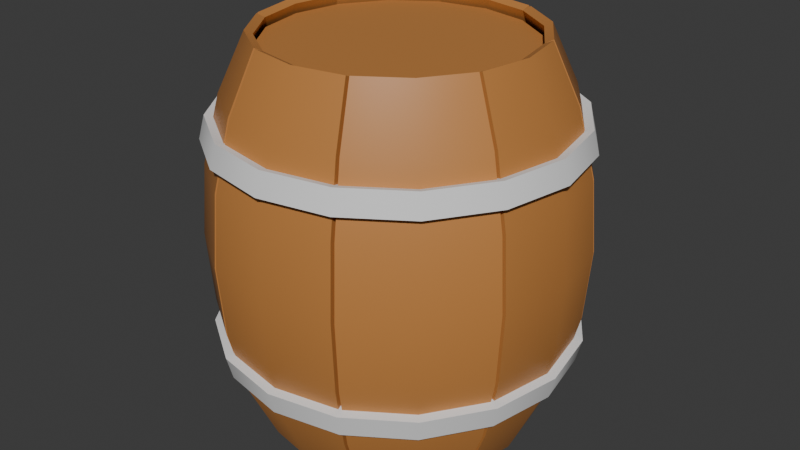 # Source: D2_1_Oak_Lecture.blend  (saved by Blender 4.5.90; exported with 4.5.12 LTS)
import bpy
from mathutils import Matrix  # noqa: F401  (used for matrix-valued properties, if any)

bpy.ops.wm.read_factory_settings(use_empty=True)
scene = bpy.context.scene
scene.name = 'Scene'

# ---- collections
col_collection = bpy.data.collections.new('Collection'); scene.collection.children.link(col_collection)

# ---- materials (node trees are filled in below, after node groups)
mat_material_001 = bpy.data.materials.new('Material.001')

# ---- node groups
ng_smooth_by_angle = bpy.data.node_groups.new('Smooth by Angle', 'GeometryNodeTree')
_s = ng_smooth_by_angle.interface.new_socket(name='Mesh', in_out='OUTPUT', socket_type='NodeSocketGeometry')
_s = ng_smooth_by_angle.interface.new_socket(name='Mesh', in_out='INPUT', socket_type='NodeSocketGeometry')
_s = ng_smooth_by_angle.interface.new_socket(name='Angle', in_out='INPUT', socket_type='NodeSocketFloat')
_s.subtype = 'ANGLE'
_s.default_value = 0.5236
_s.min_value = 0.0
_s.max_value = 3.142
_s.description = 'Maximum face angle for smooth edges'
_s = ng_smooth_by_angle.interface.new_socket(name='Ignore Sharpness', in_out='INPUT', socket_type='NodeSocketBool')
_s.force_non_field = True
ng_smooth_by_angle.description = 'Set the sharpness of mesh edges based on the angle between the neighboring faces'
ng_smooth_by_angle.is_modifier = True
_N = ng_smooth_by_angle.nodes; _L = ng_smooth_by_angle.links
n0 = _N.new('GeometryNodeSetShadeSmooth'); n0.name = 'Set Shade Smooth'; n0.location = (120, -80)
n0.domain = 'EDGE'
n1 = _N.new('GeometryNodeSetShadeSmooth'); n1.name = 'Set Shade Smooth.001'; n1.location = (300, -80)
n2 = _N.new('NodeGroupOutput'); n2.name = 'Group Output'; n2.location = (480, -80)
n3 = _N.new('GeometryNodeInputMeshEdgeAngle'); n3.name = 'Edge Angle'; n3.location = (-440, -240)
n4 = _N.new('NodeGroupInput'); n4.name = 'Group Input'; n4.location = (-80, -80)
n5 = _N.new('GeometryNodeInputEdgeSmooth'); n5.name = 'Is Edge Smooth'; n5.location = (-260, -120)
n6 = _N.new('GeometryNodeInputShadeSmooth'); n6.name = 'Is Shade Smooth'; n6.location = (-440, -397)
n7 = _N.new('FunctionNodeCompare'); n7.name = 'Compare'; n7.location = (-260, -260)
n7.operation = 'LESS_EQUAL'
n7.inputs[6].default_value = (0.0, 0.0, 0.0, 0.0)
n7.inputs[7].default_value = (0.0, 0.0, 0.0, 0.0)
n8 = _N.new('FunctionNodeBooleanMath'); n8.name = 'Boolean Math.001'; n8.location = (-80, -260)
n9 = _N.new('NodeGroupInput'); n9.name = 'Group Input.001'; n9.location = (-440, -329)
n10 = _N.new('NodeGroupInput'); n10.name = 'Group Input.002'; n10.location = (-259, -189)
n11 = _N.new('FunctionNodeBooleanMath'); n11.name = 'Boolean Math'; n11.location = (-80, -149)
n11.operation = 'OR'
n12 = _N.new('FunctionNodeBooleanMath'); n12.name = 'Boolean Math.002'; n12.location = (-260, -380)
n12.operation = 'OR'
n13 = _N.new('NodeGroupInput'); n13.name = 'Group Input.003'; n13.location = (-440, -460)
_L.new(n3.outputs[0], n7.inputs[0])
_L.new(n1.outputs[0], n2.inputs[0])
_L.new(n9.outputs[1], n7.inputs[1])
_L.new(n7.outputs[0], n8.inputs[0])
_L.new(n4.outputs[0], n0.inputs[0])
_L.new(n0.outputs[0], n1.inputs[0])
_L.new(n8.outputs[0], n0.inputs[2])
_L.new(n10.outputs[2], n11.inputs[1])
_L.new(n5.outputs[0], n11.inputs[0])
_L.new(n11.outputs[0], n0.inputs[1])
_L.new(n13.outputs[2], n12.inputs[1])
_L.new(n6.outputs[0], n12.inputs[0])
_L.new(n12.outputs[0], n8.inputs[1])
n2.is_active_output = True

# ---- material node trees
mat_material_001.use_nodes = True; mat_material_001.node_tree.nodes.clear()
_N = mat_material_001.node_tree.nodes; _L = mat_material_001.node_tree.links
n0 = _N.new('ShaderNodeBsdfPrincipled'); n0.name = 'Principled BSDF'; n0.location = (-200, 100)
n0.inputs[0].default_value = (0.5364, 0.2214, 0.05697, 1.0)
n1 = _N.new('ShaderNodeOutputMaterial'); n1.name = 'Material Output'; n1.location = (200, 100)
_L.new(n0.outputs[0], n1.inputs[0])
n1.is_active_output = True

# ---- world
world_world = bpy.data.worlds.new('World'); scene.world = world_world
world_world.use_nodes = True; world_world.node_tree.nodes.clear()
_N = world_world.node_tree.nodes; _L = world_world.node_tree.links
n0 = _N.new('ShaderNodeOutputWorld'); n0.name = 'World Output'; n0.location = (200, 100)
n1 = _N.new('ShaderNodeBackground'); n1.name = 'Background'; n1.location = (-200, 100)
n1.inputs[0].default_value = (0.05088, 0.05088, 0.05088, 1.0)
_L.new(n1.outputs[0], n0.inputs[0])
n0.is_active_output = True
world_world.color = (0.05088, 0.05088, 0.05088)
world_world.sun_shadow_jitter_overblur = 0.0

# ---- meshes
me_cylinder = bpy.data.meshes.new('Cylinder')
me_cylinder.from_pydata([(0.0, 0.3, -0.45), (0.1148, 0.2772, -0.45), (0.2121, 0.2121, -0.45), (0.2772, 0.1148, -0.45), (0.3, 0.0, -0.45), (0.3, 0.0, 0.45), (0.2772, -0.1148, -0.45), (0.2772, -0.1148, 0.45), (0.2121, -0.2121, -0.45), (0.2121, -0.2121, 0.45), (0.0, -0.3, 0.4083), (-0.1148, -0.2772, -0.45), (-0.2121, -0.2121, -0.45), (-0.2121, -0.2121, 0.4083), (-0.2772, -0.1148, -0.45), (-0.3, 0.0, -0.45), (-0.3, 0.0, 0.4083), (-0.2121, 0.2121, -0.4083), (0.0, 0.3, 0.45), (-9.313e-10, 0.3612, 0.3182), (-1.863e-09, 0.3997, 0.1647), (-1.863e-09, 0.4129, 0.0), (-1.863e-09, 0.3997, -0.1647), (-9.313e-10, 0.3612, -0.3182), (0.1148, 0.2772, 0.45), (0.1382, 0.3337, -0.3182), (0.153, 0.3693, -0.1647), (0.158, 0.3814, 0.0), (0.153, 0.3693, 0.1647), (0.1382, 0.3337, 0.3182), (0.2121, 0.2121, 0.4083), (0.2554, 0.2554, -0.3182), (0.2827, 0.2827, -0.1647), (0.2919, 0.2919, 0.0), (0.2827, 0.2827, 0.1647), (0.2554, 0.2554, 0.3182), (0.2772, 0.1148, 0.45), (0.3337, 0.1382, -0.3182), (0.3693, 0.153, -0.1647), (0.3814, 0.158, 0.0), (0.3693, 0.153, 0.1647), (0.3337, 0.1382, 0.3182), (0.3612, 0.0, -0.3182), (0.3997, 0.0, -0.1647), (0.4129, 0.0, 0.0), (0.3997, 0.0, 0.1647), (0.3612, 0.0, 0.3182), (0.3337, -0.1382, -0.3182), (0.3693, -0.153, -0.1647), (0.3814, -0.158, 0.0), (0.3693, -0.153, 0.1647), (0.3337, -0.1382, 0.3182), (0.2554, -0.2554, -0.3182), (0.2827, -0.2827, -0.1647), (0.2919, -0.2919, 0.0), (0.2827, -0.2827, 0.1647), (0.2554, -0.2554, 0.3182), (0.1148, -0.2772, -0.45), (0.1148, -0.2772, 0.45), (0.1382, -0.3337, -0.3182), (0.153, -0.3693, -0.1647), (0.158, -0.3814, 0.0), (0.153, -0.3693, 0.1647), (0.1382, -0.3337, 0.3182), (0.0, -0.3, -0.45), (-9.313e-10, -0.3612, -0.3182), (-1.863e-09, -0.3997, -0.1647), (-1.863e-09, -0.4129, 0.0), (-1.863e-09, -0.3997, 0.1647), (-9.313e-10, -0.3612, 0.3182), (-0.1148, -0.2772, 0.45), (-0.1382, -0.3337, -0.3182), (-0.153, -0.3693, -0.1647), (-0.158, -0.3814, 0.0), (-0.153, -0.3693, 0.1647), (-0.1382, -0.3337, 0.3182), (-0.2554, -0.2554, -0.3182), (-0.2827, -0.2827, -0.1647), (-0.2919, -0.2919, 0.0), (-0.2827, -0.2827, 0.1647), (-0.2554, -0.2554, 0.3182), (-0.2772, -0.1148, 0.45), (-0.3337, -0.1382, -0.3182), (-0.3693, -0.153, -0.1647), (-0.3814, -0.158, 0.0), (-0.3693, -0.153, 0.1647), (-0.3337, -0.1382, 0.3182), (-0.3612, 0.0, -0.3182), (-0.3997, 0.0, -0.1647), (-0.4129, 0.0, 0.0), (-0.3997, 0.0, 0.1647), (-0.3612, 0.0, 0.3182), (-0.2772, 0.1148, -0.45), (-0.2772, 0.1148, 0.45), (-0.3337, 0.1382, -0.3182), (-0.3693, 0.153, -0.1647), (-0.3814, 0.158, 0.0), (-0.3693, 0.153, 0.1647), (-0.3337, 0.1382, 0.3182), (-0.2121, 0.2121, 0.4083), (-0.2554, 0.2554, -0.3182), (-0.2827, 0.2827, -0.1647), (-0.2919, 0.2919, 0.0), (-0.2827, 0.2827, 0.1647), (-0.2554, 0.2554, 0.3182), (-0.1148, 0.2772, -0.45), (-0.1148, 0.2772, 0.45), (-0.1382, 0.3337, -0.3182), (-0.153, 0.3693, -0.1647), (-0.158, 0.3814, 0.0), (-0.153, 0.3693, 0.1647), (-0.1382, 0.3337, 0.3182), (0.0, 0.3, -0.4083), (0.1148, 0.2772, -0.4083), (0.1148, 0.2772, -0.45), (0.2121, 0.2121, -0.4083), (0.2772, 0.1148, -0.4083), (0.2772, 0.1148, -0.45), (0.3, 0.0, -0.4083), (0.2772, -0.1148, -0.4083), (0.2772, -0.1148, -0.45), (0.2772, -0.1148, 0.4083), (0.2772, -0.1148, 0.45), (0.3, 0.0, 0.4083), (0.1382, 0.3337, -0.3182), (0.2121, -0.2121, -0.4083), (0.2121, -0.2121, 0.4083), (0.3337, -0.1382, 0.3182), (-0.1148, -0.2772, -0.4083), (-0.1148, -0.2772, -0.45), (-0.2121, -0.2121, -0.4083), (-0.2772, -0.1148, -0.4083), (-0.2772, -0.1148, -0.45), (-0.1148, 0.2772, -0.4083), (-0.1148, 0.2772, -0.45), (-0.3, 0.0, -0.4083), (-0.2772, 0.1148, 0.4083), (-0.2772, 0.1148, 0.45), (-0.3, 0.0, 0.45), (-0.2772, -0.1148, 0.4083), (-0.2772, -0.1148, 0.45), (-0.2121, -0.2121, 0.45), (0.0, -0.3, -0.4083), (0.1148, -0.2772, -0.4083), (0.1148, -0.2772, -0.45), (-0.1382, -0.3337, -0.3182), (-0.3337, -0.1382, -0.3182), (-0.2121, 0.2121, -0.45), (-0.2772, 0.1148, -0.4083), (-0.2772, 0.1148, -0.45), (-0.1148, -0.2772, 0.4083), (-0.1148, -0.2772, 0.45), (0.0, -0.3, 0.45), (0.1148, -0.2772, 0.4083), (0.1148, -0.2772, 0.45), (0.2772, 0.1148, 0.4083), (0.2772, 0.1148, 0.45), (0.3337, -0.1382, -0.3182), (0.3337, 0.1382, -0.3182), (-0.1382, 0.3337, 0.3182), (-0.1148, 0.2772, 0.45), (-0.1148, 0.2772, 0.4083), (0.0, 0.3, 0.4083), (-0.153, 0.3693, 0.1647), (-0.158, 0.3814, 0.0), (-0.153, 0.3693, -0.1647), (-0.1382, 0.3337, -0.3182), (-0.2121, 0.2121, 0.45), (-0.3337, 0.1382, 0.3182), (-0.3693, 0.153, 0.1647), (-0.3814, 0.158, 0.0), (-0.3693, 0.153, -0.1647), (-0.3337, 0.1382, -0.3182), (-0.3337, -0.1382, 0.3182), (-0.3693, -0.153, 0.1647), (-0.3814, -0.158, 0.0), (-0.3693, -0.153, -0.1647), (-0.1382, -0.3337, 0.3182), (-0.153, -0.3693, 0.1647), (-0.158, -0.3814, 0.0), (-0.153, -0.3693, -0.1647), (0.1382, -0.3337, 0.3182), (0.153, -0.3693, 0.1647), (0.158, -0.3814, 0.0), (0.153, -0.3693, -0.1647), (0.1382, -0.3337, -0.3182), (0.3693, -0.153, 0.1647), (0.3814, -0.158, 0.0), (0.3693, -0.153, -0.1647), (0.3337, 0.1382, 0.3182), (0.3693, 0.153, 0.1647), (0.3814, 0.158, 0.0), (0.3693, 0.153, -0.1647), (0.2121, 0.2121, 0.45), (0.1382, 0.3337, 0.3182), (0.1148, 0.2772, 0.45), (0.1148, 0.2772, 0.4083), (0.153, 0.3693, 0.1647), (0.158, 0.3814, 0.0), (0.153, 0.3693, -0.1647)], [], [(196, 162, 161, 99, 136, 16, 139, 13, 150, 10, 153, 126, 121, 123, 155, 30), (112, 113, 115, 116, 118, 119, 125, 143, 142, 128, 130, 131, 135, 148, 17, 133), (160, 18, 19, 159), (159, 19, 20, 163), (163, 20, 21, 164), (164, 21, 22, 165), (165, 22, 23, 166), (166, 23, 0, 134), (167, 106, 111, 104), (104, 111, 110, 103), (103, 110, 109, 102), (102, 109, 108, 101), (101, 108, 107, 100), (100, 107, 105, 147), (137, 167, 104, 168), (168, 104, 103, 169), (169, 103, 102, 170), (170, 102, 101, 171), (171, 101, 100, 172), (172, 100, 147, 149), (138, 93, 98, 91), (91, 98, 97, 90), (90, 97, 96, 89), (89, 96, 95, 88), (88, 95, 94, 87), (87, 94, 92, 15), (140, 138, 91, 173), (173, 91, 90, 174), (174, 90, 89, 175), (175, 89, 88, 176), (176, 88, 87, 146), (146, 87, 15, 132), (141, 81, 86, 80), (80, 86, 85, 79), (79, 85, 84, 78), (78, 84, 83, 77), (77, 83, 82, 76), (76, 82, 14, 12), (151, 141, 80, 177), (177, 80, 79, 178), (178, 79, 78, 179), (179, 78, 77, 180), (180, 77, 76, 145), (145, 76, 12, 129), (152, 70, 75, 69), (69, 75, 74, 68), (68, 74, 73, 67), (67, 73, 72, 66), (66, 72, 71, 65), (65, 71, 11, 64), (154, 152, 69, 181), (181, 69, 68, 182), (182, 68, 67, 183), (183, 67, 66, 184), (184, 66, 65, 185), (185, 65, 64, 144), (9, 58, 63, 56), (56, 63, 62, 55), (55, 62, 61, 54), (54, 61, 60, 53), (53, 60, 59, 52), (52, 59, 57, 8), (122, 9, 56, 127), (127, 56, 55, 186), (186, 55, 54, 187), (187, 54, 53, 188), (188, 53, 52, 157), (157, 52, 8, 120), (5, 7, 51, 46), (46, 51, 50, 45), (45, 50, 49, 44), (44, 49, 48, 43), (43, 48, 47, 42), (42, 47, 6, 4), (156, 5, 46, 189), (189, 46, 45, 190), (190, 45, 44, 191), (191, 44, 43, 192), (192, 43, 42, 158), (158, 42, 4, 117), (193, 36, 41, 35), (35, 41, 40, 34), (34, 40, 39, 33), (33, 39, 38, 32), (32, 38, 37, 31), (31, 37, 3, 2), (195, 193, 35, 194), (194, 35, 34, 197), (197, 34, 33, 198), (198, 33, 32, 199), (199, 32, 31, 124), (124, 31, 2, 114), (18, 24, 29, 19), (19, 29, 28, 20), (20, 28, 27, 21), (21, 27, 26, 22), (22, 26, 25, 23), (23, 25, 1, 0)])
me_cylinder.polygons.foreach_set('use_smooth', [True] * 98)
_uv = me_cylinder.uv_layers.new(name='UVMap')
_uv.uv.foreach_set('vector', [0.3418, 0.4717, 0.25, 0.49, 0.1582, 0.4717, 0.08029, 0.4197, 0.02827, 0.3418, 0.01, 0.25, 0.02827, 0.1582, 0.08029, 0.08029, 0.1582, 0.02827, 0.25, 0.01, 0.3418, 0.02827, 0.4197, 0.08029, 0.4717, 0.1582, 0.49, 0.25, 0.4717, 0.3418, 0.4197, 0.4197, 0.75, 0.49, 0.8418, 0.4717, 0.9197, 0.4197, 0.9717, 0.3418, 0.99, 0.25, 0.9717, 0.1582, 0.9197, 0.08029, 0.8418, 0.02827, 0.75, 0.01, 0.6582, 0.02827, 0.5803, 0.08029, 0.5283, 0.1582, 0.51, 0.25, 0.5283, 0.3418, 0.5803, 0.4197, 0.6582, 0.4717, 0.0625, 1.0, 0.0, 1.0, 0.001117, 0.9312, 0.0625, 0.9312, 0.0625, 0.9312, 0.001117, 0.9312, 0.003733, 0.859, 0.0625, 0.859, 0.0625, 0.859, 0.003733, 0.859, 0.008713, 0.75, 0.0625, 0.75, 0.0625, 0.75, 0.008713, 0.75, 0.003733, 0.641, 0.0625, 0.641, 0.0625, 0.641, 0.003733, 0.641, 0.001117, 0.5688, 0.0625, 0.5688, 0.0625, 0.5688, 0.001117, 0.5688, 0.0, 0.5, 0.0625, 0.5, 0.125, 1.0, 0.0625, 1.0, 0.0625, 0.9312, 0.125, 0.9312, 0.125, 0.9312, 0.0625, 0.9312, 0.0625, 0.859, 0.125, 0.859, 0.125, 0.859, 0.0625, 0.859, 0.0625, 0.75, 0.125, 0.75, 0.125, 0.75, 0.0625, 0.75, 0.0625, 0.641, 0.125, 0.641, 0.125, 0.641, 0.0625, 0.641, 0.0625, 0.5688, 0.125, 0.5688, 0.125, 0.5688, 0.0625, 0.5688, 0.0625, 0.5, 0.125, 0.5, 0.1875, 1.0, 0.125, 1.0, 0.125, 0.9312, 0.1875, 0.9312, 0.1875, 0.9312, 0.125, 0.9312, 0.125, 0.859, 0.1875, 0.859, 0.1875, 0.859, 0.125, 0.859, 0.125, 0.75, 0.1875, 0.75, 0.1875, 0.75, 0.125, 0.75, 0.125, 0.641, 0.1875, 0.641, 0.1875, 0.641, 0.125, 0.641, 0.125, 0.5688, 0.1875, 0.5688, 0.1875, 0.5688, 0.125, 0.5688, 0.125, 0.5, 0.1875, 0.5, 0.25, 1.0, 0.1875, 1.0, 0.1875, 0.9312, 0.25, 0.9312, 0.25, 0.9312, 0.1875, 0.9312, 0.1875, 0.859, 0.25, 0.859, 0.25, 0.859, 0.1875, 0.859, 0.1875, 0.75, 0.25, 0.75, 0.25, 0.75, 0.1875, 0.75, 0.1875, 0.641, 0.25, 0.641, 0.25, 0.641, 0.1875, 0.641, 0.1875, 0.5688, 0.25, 0.5688, 0.25, 0.5688, 0.1875, 0.5688, 0.1875, 0.5, 0.25, 0.5, 0.3125, 1.0, 0.25, 1.0, 0.25, 0.9312, 0.3125, 0.9312, 0.3125, 0.9312, 0.25, 0.9312, 0.25, 0.859, 0.3125, 0.859, 0.3125, 0.859, 0.25, 0.859, 0.25, 0.75, 0.3125, 0.75, 0.3125, 0.75, 0.25, 0.75, 0.25, 0.641, 0.3125, 0.641, 0.3125, 0.641, 0.25, 0.641, 0.25, 0.5688, 0.3125, 0.5688, 0.3125, 0.5688, 0.25, 0.5688, 0.25, 0.5, 0.3125, 0.5, 0.375, 1.0, 0.3125, 1.0, 0.3125, 0.9312, 0.375, 0.9312, 0.375, 0.9312, 0.3125, 0.9312, 0.3125, 0.859, 0.375, 0.859, 0.375, 0.859, 0.3125, 0.859, 0.3125, 0.75, 0.375, 0.75, 0.375, 0.75, 0.3125, 0.75, 0.3125, 0.641, 0.375, 0.641, 0.375, 0.641, 0.3125, 0.641, 0.3125, 0.5688, 0.375, 0.5688, 0.375, 0.5688, 0.3125, 0.5688, 0.3125, 0.5, 0.375, 0.5, 0.4375, 1.0, 0.375, 1.0, 0.375, 0.9312, 0.4375, 0.9312, 0.4375, 0.9312, 0.375, 0.9312, 0.375, 0.859, 0.4375, 0.859, 0.4375, 0.859, 0.375, 0.859, 0.375, 0.75, 0.4375, 0.75, 0.4375, 0.75, 0.375, 0.75, 0.375, 0.641, 0.4375, 0.641, 0.4375, 0.641, 0.375, 0.641, 0.375, 0.5688, 0.4375, 0.5688, 0.4375, 0.5688, 0.375, 0.5688, 0.375, 0.5, 0.4375, 0.5, 0.5, 1.0, 0.4375, 1.0, 0.4375, 0.9312, 0.5, 0.9312, 0.5, 0.9312, 0.4375, 0.9312, 0.4375, 0.859, 0.5, 0.859, 0.5, 0.859, 0.4375, 0.859, 0.4375, 0.75, 0.5, 0.75, 0.5, 0.75, 0.4375, 0.75, 0.4375, 0.641, 0.5, 0.641, 0.5, 0.641, 0.4375, 0.641, 0.4375, 0.5688, 0.5, 0.5688, 0.5, 0.5688, 0.4375, 0.5688, 0.4375, 0.5, 0.5, 0.5, 0.5625, 1.0, 0.5, 1.0, 0.5, 0.9312, 0.5625, 0.9312, 0.5625, 0.9312, 0.5, 0.9312, 0.5, 0.859, 0.5625, 0.859, 0.5625, 0.859, 0.5, 0.859, 0.5, 0.75, 0.5625, 0.75, 0.5625, 0.75, 0.5, 0.75, 0.5, 0.641, 0.5625, 0.641, 0.5625, 0.641, 0.5, 0.641, 0.5, 0.5688, 0.5625, 0.5688, 0.5625, 0.5688, 0.5, 0.5688, 0.5, 0.5, 0.5625, 0.5, 0.625, 1.0, 0.5625, 1.0, 0.5625, 0.9312, 0.625, 0.9312, 0.625, 0.9312, 0.5625, 0.9312, 0.5625, 0.859, 0.625, 0.859, 0.625, 0.859, 0.5625, 0.859, 0.5625, 0.75, 0.625, 0.75, 0.625, 0.75, 0.5625, 0.75, 0.5625, 0.641, 0.625, 0.641, 0.625, 0.641, 0.5625, 0.641, 0.5625, 0.5688, 0.625, 0.5688, 0.625, 0.5688, 0.5625, 0.5688, 0.5625, 0.5, 0.625, 0.5, 0.6875, 1.0, 0.625, 1.0, 0.625, 0.9312, 0.6875, 0.9312, 0.6875, 0.9312, 0.625, 0.9312, 0.625, 0.859, 0.6875, 0.859, 0.6875, 0.859, 0.625, 0.859, 0.625, 0.75, 0.6875, 0.75, 0.6875, 0.75, 0.625, 0.75, 0.625, 0.641, 0.6875, 0.641, 0.6875, 0.641, 0.625, 0.641, 0.625, 0.5688, 0.6875, 0.5688, 0.6875, 0.5688, 0.625, 0.5688, 0.625, 0.5, 0.6875, 0.5, 0.75, 1.0, 0.6875, 1.0, 0.6875, 0.9312, 0.75, 0.9312, 0.75, 0.9312, 0.6875, 0.9312, 0.6875, 0.859, 0.75, 0.859, 0.75, 0.859, 0.6875, 0.859, 0.6875, 0.75, 0.75, 0.75, 0.75, 0.75, 0.6875, 0.75, 0.6875, 0.641, 0.75, 0.641, 0.75, 0.641, 0.6875, 0.641, 0.6875, 0.5688, 0.75, 0.5688, 0.75, 0.5688, 0.6875, 0.5688, 0.6875, 0.5, 0.75, 0.5, 0.8125, 1.0, 0.75, 1.0, 0.75, 0.9312, 0.8125, 0.9312, 0.8125, 0.9312, 0.75, 0.9312, 0.75, 0.859, 0.8125, 0.859, 0.8125, 0.859, 0.75, 0.859, 0.75, 0.75, 0.8125, 0.75, 0.8125, 0.75, 0.75, 0.75, 0.75, 0.641, 0.8125, 0.641, 0.8125, 0.641, 0.75, 0.641, 0.75, 0.5688, 0.8125, 0.5688, 0.8125, 0.5688, 0.75, 0.5688, 0.75, 0.5, 0.8125, 0.5, 0.875, 1.0, 0.8125, 1.0, 0.8125, 0.9312, 0.875, 0.9312, 0.875, 0.9312, 0.8125, 0.9312, 0.8125, 0.859, 0.875, 0.859, 0.875, 0.859, 0.8125, 0.859, 0.8125, 0.75, 0.875, 0.75, 0.875, 0.75, 0.8125, 0.75, 0.8125, 0.641, 0.875, 0.641, 0.875, 0.641, 0.8125, 0.641, 0.8125, 0.5688, 0.875, 0.5688, 0.875, 0.5688, 0.8125, 0.5688, 0.8125, 0.5, 0.875, 0.5, 0.9375, 1.0, 0.875, 1.0, 0.875, 0.9312, 0.9375, 0.9312, 0.9375, 0.9312, 0.875, 0.9312, 0.875, 0.859, 0.9375, 0.859, 0.9375, 0.859, 0.875, 0.859, 0.875, 0.75, 0.9375, 0.75, 0.9375, 0.75, 0.875, 0.75, 0.875, 0.641, 0.9375, 0.641, 0.9375, 0.641, 0.875, 0.641, 0.875, 0.5688, 0.9375, 0.5688, 0.9375, 0.5688, 0.875, 0.5688, 0.875, 0.5, 0.9375, 0.5, 1.0, 1.0, 0.9375, 1.0, 0.9375, 0.9312, 0.9989, 0.9312, 0.9989, 0.9312, 0.9375, 0.9312, 0.9375, 0.859, 0.9963, 0.859, 0.9963, 0.859, 0.9375, 0.859, 0.9375, 0.75, 0.9913, 0.75, 0.9913, 0.75, 0.9375, 0.75, 0.9375, 0.641, 0.9963, 0.641, 0.9963, 0.641, 0.9375, 0.641, 0.9375, 0.5688, 0.9989, 0.5688, 0.9989, 0.5688, 0.9375, 0.5688, 0.9375, 0.5, 1.0, 0.5])
me_cylinder.materials.append(mat_material_001)
me_cylinder.update()
me_cylinder_001 = bpy.data.meshes.new('Cylinder.001')
me_cylinder_001.from_pydata([(-1.234e-09, 0.3738, 0.2682), (-1.559e-09, 0.3872, 0.2147), (-1.559e-09, 0.3872, -0.2147), (-1.234e-09, 0.3738, -0.2682), (0.2643, 0.2643, -0.2682), (0.2738, 0.2738, -0.2147), (0.2738, 0.2738, 0.2147), (0.2643, 0.2643, 0.2682), (0.3453, 0.143, -0.2682), (0.3577, 0.1482, -0.2147), (0.3453, 0.143, 0.2682), (0.3738, 0.0, -0.2682), (0.3872, 0.0, -0.2147), (0.3872, 0.0, 0.2147), (0.3738, 0.0, 0.2682), (0.3577, -0.1482, 0.2147), (0.3453, -0.143, 0.2682), (0.2643, -0.2643, -0.2682), (0.2738, -0.2738, -0.2147), (0.2738, -0.2738, 0.2147), (0.2643, -0.2643, 0.2682), (0.1482, -0.3577, -0.2147), (-1.234e-09, -0.3738, -0.2682), (-1.559e-09, -0.3872, -0.2147), (-1.559e-09, -0.3872, 0.2147), (-1.234e-09, -0.3738, 0.2682), (-0.1482, -0.3577, -0.2147), (-0.1482, -0.3577, 0.2147), (-0.2643, -0.2643, -0.2682), (-0.2738, -0.2738, -0.2147), (-0.2738, -0.2738, 0.2147), (-0.2643, -0.2643, 0.2682), (-0.3577, -0.1482, -0.2147), (-0.3453, -0.143, 0.2682), (-0.3738, 0.0, -0.2682), (-0.3872, 0.0, -0.2147), (-0.3872, 0.0, 0.2147), (-0.3738, 0.0, 0.2682), (-0.3453, 0.143, -0.2682), (-0.3453, 0.143, 0.2682), (-0.2643, 0.2643, -0.2682), (-0.2738, 0.2738, -0.2147), (-0.2738, 0.2738, 0.2147), (-0.2643, 0.2643, 0.2682), (-0.143, 0.3453, -0.2682), (0.143, 0.3453, -0.2682), (-0.143, -0.3453, -0.2682), (-0.3453, -0.143, -0.2682), (0.3453, -0.143, -0.2682), (-0.143, 0.3453, 0.2682), (-0.1482, 0.3577, 0.2147), (-0.1482, 0.3577, -0.2147), (-0.3577, 0.1482, 0.2147), (-0.3577, 0.1482, -0.2147), (-0.3577, -0.1482, 0.2147), (-0.143, -0.3453, 0.2682), (0.143, -0.3453, 0.2682), (0.1482, -0.3577, 0.2147), (0.143, -0.3453, -0.2682), (0.3577, -0.1482, -0.2147), (0.3577, 0.1482, 0.2147), (0.143, 0.3453, 0.2682), (0.1482, 0.3577, 0.2147), (0.1482, 0.3577, -0.2147)], [], [(49, 0, 1, 50), (51, 2, 3, 44), (43, 49, 50, 42), (41, 51, 44, 40), (39, 43, 42, 52), (53, 41, 40, 38), (37, 39, 52, 36), (35, 53, 38, 34), (33, 37, 36, 54), (32, 35, 34, 47), (31, 33, 54, 30), (29, 32, 47, 28), (55, 31, 30, 27), (26, 29, 28, 46), (25, 55, 27, 24), (23, 26, 46, 22), (56, 25, 24, 57), (21, 23, 22, 58), (20, 56, 57, 19), (18, 21, 58, 17), (16, 20, 19, 15), (59, 18, 17, 48), (14, 16, 15, 13), (12, 59, 48, 11), (10, 14, 13, 60), (9, 12, 11, 8), (7, 10, 60, 6), (5, 9, 8, 4), (61, 7, 6, 62), (63, 5, 4, 45), (0, 61, 62, 1), (2, 63, 45, 3)])
me_cylinder_001.polygons.foreach_set('use_smooth', [True] * 32)
_uv = me_cylinder_001.uv_layers.new(name='UVMap')
_uv.uv.foreach_set('vector', [0.0625, 0.9312, 0.001117, 0.9312, 0.003733, 0.859, 0.0625, 0.859, 0.0625, 0.641, 0.003733, 0.641, 0.001117, 0.5688, 0.0625, 0.5688, 0.125, 0.9312, 0.0625, 0.9312, 0.0625, 0.859, 0.125, 0.859, 0.125, 0.641, 0.0625, 0.641, 0.0625, 0.5688, 0.125, 0.5688, 0.1875, 0.9312, 0.125, 0.9312, 0.125, 0.859, 0.1875, 0.859, 0.1875, 0.641, 0.125, 0.641, 0.125, 0.5688, 0.1875, 0.5688, 0.25, 0.9312, 0.1875, 0.9312, 0.1875, 0.859, 0.25, 0.859, 0.25, 0.641, 0.1875, 0.641, 0.1875, 0.5688, 0.25, 0.5688, 0.3125, 0.9312, 0.25, 0.9312, 0.25, 0.859, 0.3125, 0.859, 0.3125, 0.641, 0.25, 0.641, 0.25, 0.5688, 0.3125, 0.5688, 0.375, 0.9312, 0.3125, 0.9312, 0.3125, 0.859, 0.375, 0.859, 0.375, 0.641, 0.3125, 0.641, 0.3125, 0.5688, 0.375, 0.5688, 0.4375, 0.9312, 0.375, 0.9312, 0.375, 0.859, 0.4375, 0.859, 0.4375, 0.641, 0.375, 0.641, 0.375, 0.5688, 0.4375, 0.5688, 0.5, 0.9312, 0.4375, 0.9312, 0.4375, 0.859, 0.5, 0.859, 0.5, 0.641, 0.4375, 0.641, 0.4375, 0.5688, 0.5, 0.5688, 0.5625, 0.9312, 0.5, 0.9312, 0.5, 0.859, 0.5625, 0.859, 0.5625, 0.641, 0.5, 0.641, 0.5, 0.5688, 0.5625, 0.5688, 0.625, 0.9312, 0.5625, 0.9312, 0.5625, 0.859, 0.625, 0.859, 0.625, 0.641, 0.5625, 0.641, 0.5625, 0.5688, 0.625, 0.5688, 0.6875, 0.9312, 0.625, 0.9312, 0.625, 0.859, 0.6875, 0.859, 0.6875, 0.641, 0.625, 0.641, 0.625, 0.5688, 0.6875, 0.5688, 0.75, 0.9312, 0.6875, 0.9312, 0.6875, 0.859, 0.75, 0.859, 0.75, 0.641, 0.6875, 0.641, 0.6875, 0.5688, 0.75, 0.5688, 0.8125, 0.9312, 0.75, 0.9312, 0.75, 0.859, 0.8125, 0.859, 0.8125, 0.641, 0.75, 0.641, 0.75, 0.5688, 0.8125, 0.5688, 0.875, 0.9312, 0.8125, 0.9312, 0.8125, 0.859, 0.875, 0.859, 0.875, 0.641, 0.8125, 0.641, 0.8125, 0.5688, 0.875, 0.5688, 0.9375, 0.9312, 0.875, 0.9312, 0.875, 0.859, 0.9375, 0.859, 0.9375, 0.641, 0.875, 0.641, 0.875, 0.5688, 0.9375, 0.5688, 0.9989, 0.9312, 0.9375, 0.9312, 0.9375, 0.859, 0.9963, 0.859, 0.9963, 0.641, 0.9375, 0.641, 0.9375, 0.5688, 0.9989, 0.5688])
me_cylinder_001.update()

# ---- objects
ob_cylinder = bpy.data.objects.new('Cylinder', me_cylinder)
ob_cylinder_001 = bpy.data.objects.new('Cylinder.001', me_cylinder_001)

# ---- transforms, parenting, visibility, modifiers, constraints
ob_cylinder.location = (0.0, 0.0, 0.0)
_m = ob_cylinder.modifiers.new('Solidify', 'SOLIDIFY')
_m.thickness = 0.02
_m.offset = 1.0
_m = ob_cylinder.modifiers.new('Smooth by Angle', 'NODES')
_m.node_group = ng_smooth_by_angle
_m.use_pin_to_last = True
_m.show_group_selector = False
ob_cylinder_001.location = (0.0, 0.0, 0.0)
_m = ob_cylinder_001.modifiers.new('Solidify', 'SOLIDIFY')
_m.thickness = 0.04
_m.offset = 1.0
_m = ob_cylinder_001.modifiers.new('Smooth by Angle', 'NODES')
_m.node_group = ng_smooth_by_angle
_m.use_pin_to_last = True
_m.show_group_selector = False

# ---- collection membership
col_collection.objects.link(ob_cylinder)
col_collection.objects.link(ob_cylinder_001)

# ---- scene / render settings (as saved in the file)
scene.frame_start = 1; scene.frame_end = 250; scene.frame_set(1)
scene.render.engine = 'BLENDER_EEVEE_NEXT'
bpy.context.view_layer.update()

# ---- added for rendering (the .blend has no active camera and no usable light): camera, sun
cam_auto = bpy.data.cameras.new('AutoCamera')
cam_auto.lens = 50.0
cam_auto.sensor_width = 36.0
cam_auto.clip_end = 1000.0
ob_auto_camera = bpy.data.objects.new('AutoCamera', cam_auto)
scene.collection.objects.link(ob_auto_camera)
ob_auto_camera.location = (1.4152, -1.69824, 1.13216)
ob_auto_camera.rotation_euler = (1.09748, -7.21219e-08, 0.694738)
scene.camera = ob_auto_camera
light_auto_sun = bpy.data.lights.new('AutoSun', 'SUN')
light_auto_sun.energy = 3.0
light_auto_sun.angle = 0.0523599
ob_auto_sun = bpy.data.objects.new('AutoSun', light_auto_sun)
scene.collection.objects.link(ob_auto_sun)
ob_auto_sun.rotation_euler = (0.872665, 0.174533, 0.523599)
bpy.context.view_layer.update()
